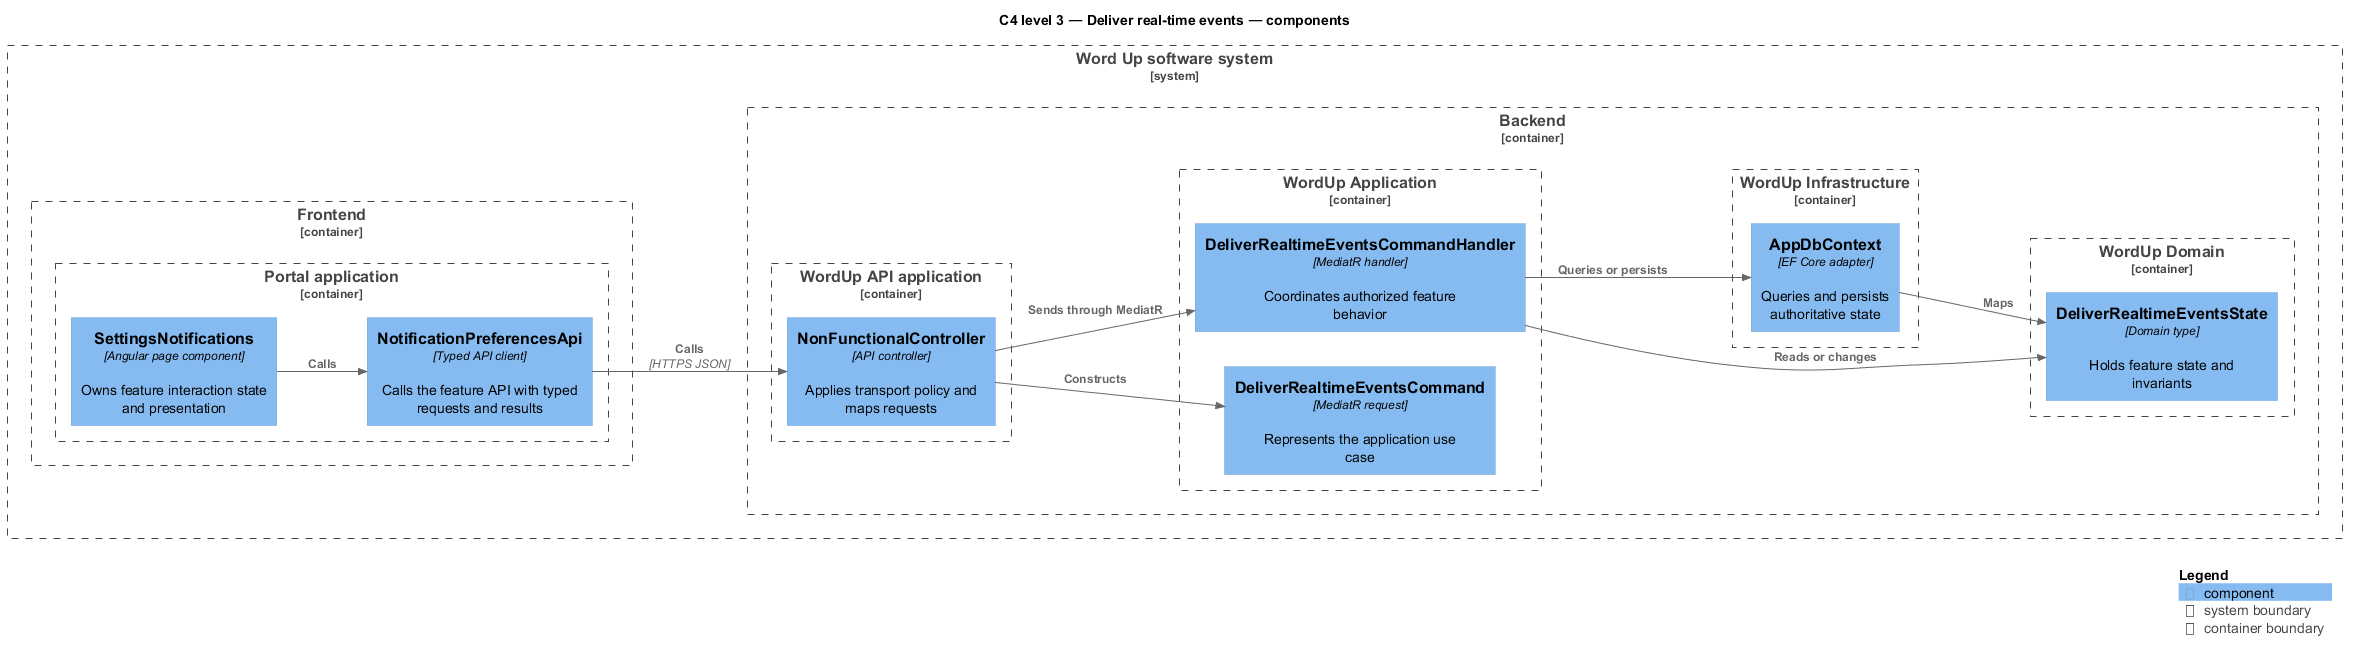

The diagram above was rendered by PlantUML. Its source (embedded in the PNG):
@startuml
!include <C4/C4_Component>
LAYOUT_LEFT_RIGHT()
title C4 level 3 — Deliver real-time events — components
System_Boundary(wordup, "Word Up software system") {
  Container_Boundary(frontend, "Frontend") {
    Container_Boundary(frontend_app, "Portal application") {
      Component(page, "SettingsNotifications", "Angular page component", "Owns feature interaction state and presentation")
      Component(client, "NotificationPreferencesApi", "Typed API client", "Calls the feature API with typed requests and results")
    }
  }
  Container_Boundary(backend, "Backend") {
    Container_Boundary(api_app, "WordUp API application") {
      Component(controller, "NonFunctionalController", "API controller", "Applies transport policy and maps requests")
    }
    Container_Boundary(application, "WordUp Application") {
      Component(request, "DeliverRealtimeEventsCommand", "MediatR request", "Represents the application use case")
      Component(handler, "DeliverRealtimeEventsCommandHandler", "MediatR handler", "Coordinates authorized feature behavior")
    }
    Container_Boundary(domain, "WordUp Domain") {
      Component(entity, "DeliverRealtimeEventsState", "Domain type", "Holds feature state and invariants")
    }
    Container_Boundary(infrastructure, "WordUp Infrastructure") {
      Component(persistence, "AppDbContext", "EF Core adapter", "Queries and persists authoritative state")
    }
  }
}
Rel(page, client, "Calls")
Rel(client, controller, "Calls", "HTTPS JSON")
Rel(controller, request, "Constructs")
Rel(controller, handler, "Sends through MediatR")
Rel(handler, entity, "Reads or changes")
Rel(handler, persistence, "Queries or persists")
Rel(persistence, entity, "Maps")
SHOW_LEGEND()
@enduml